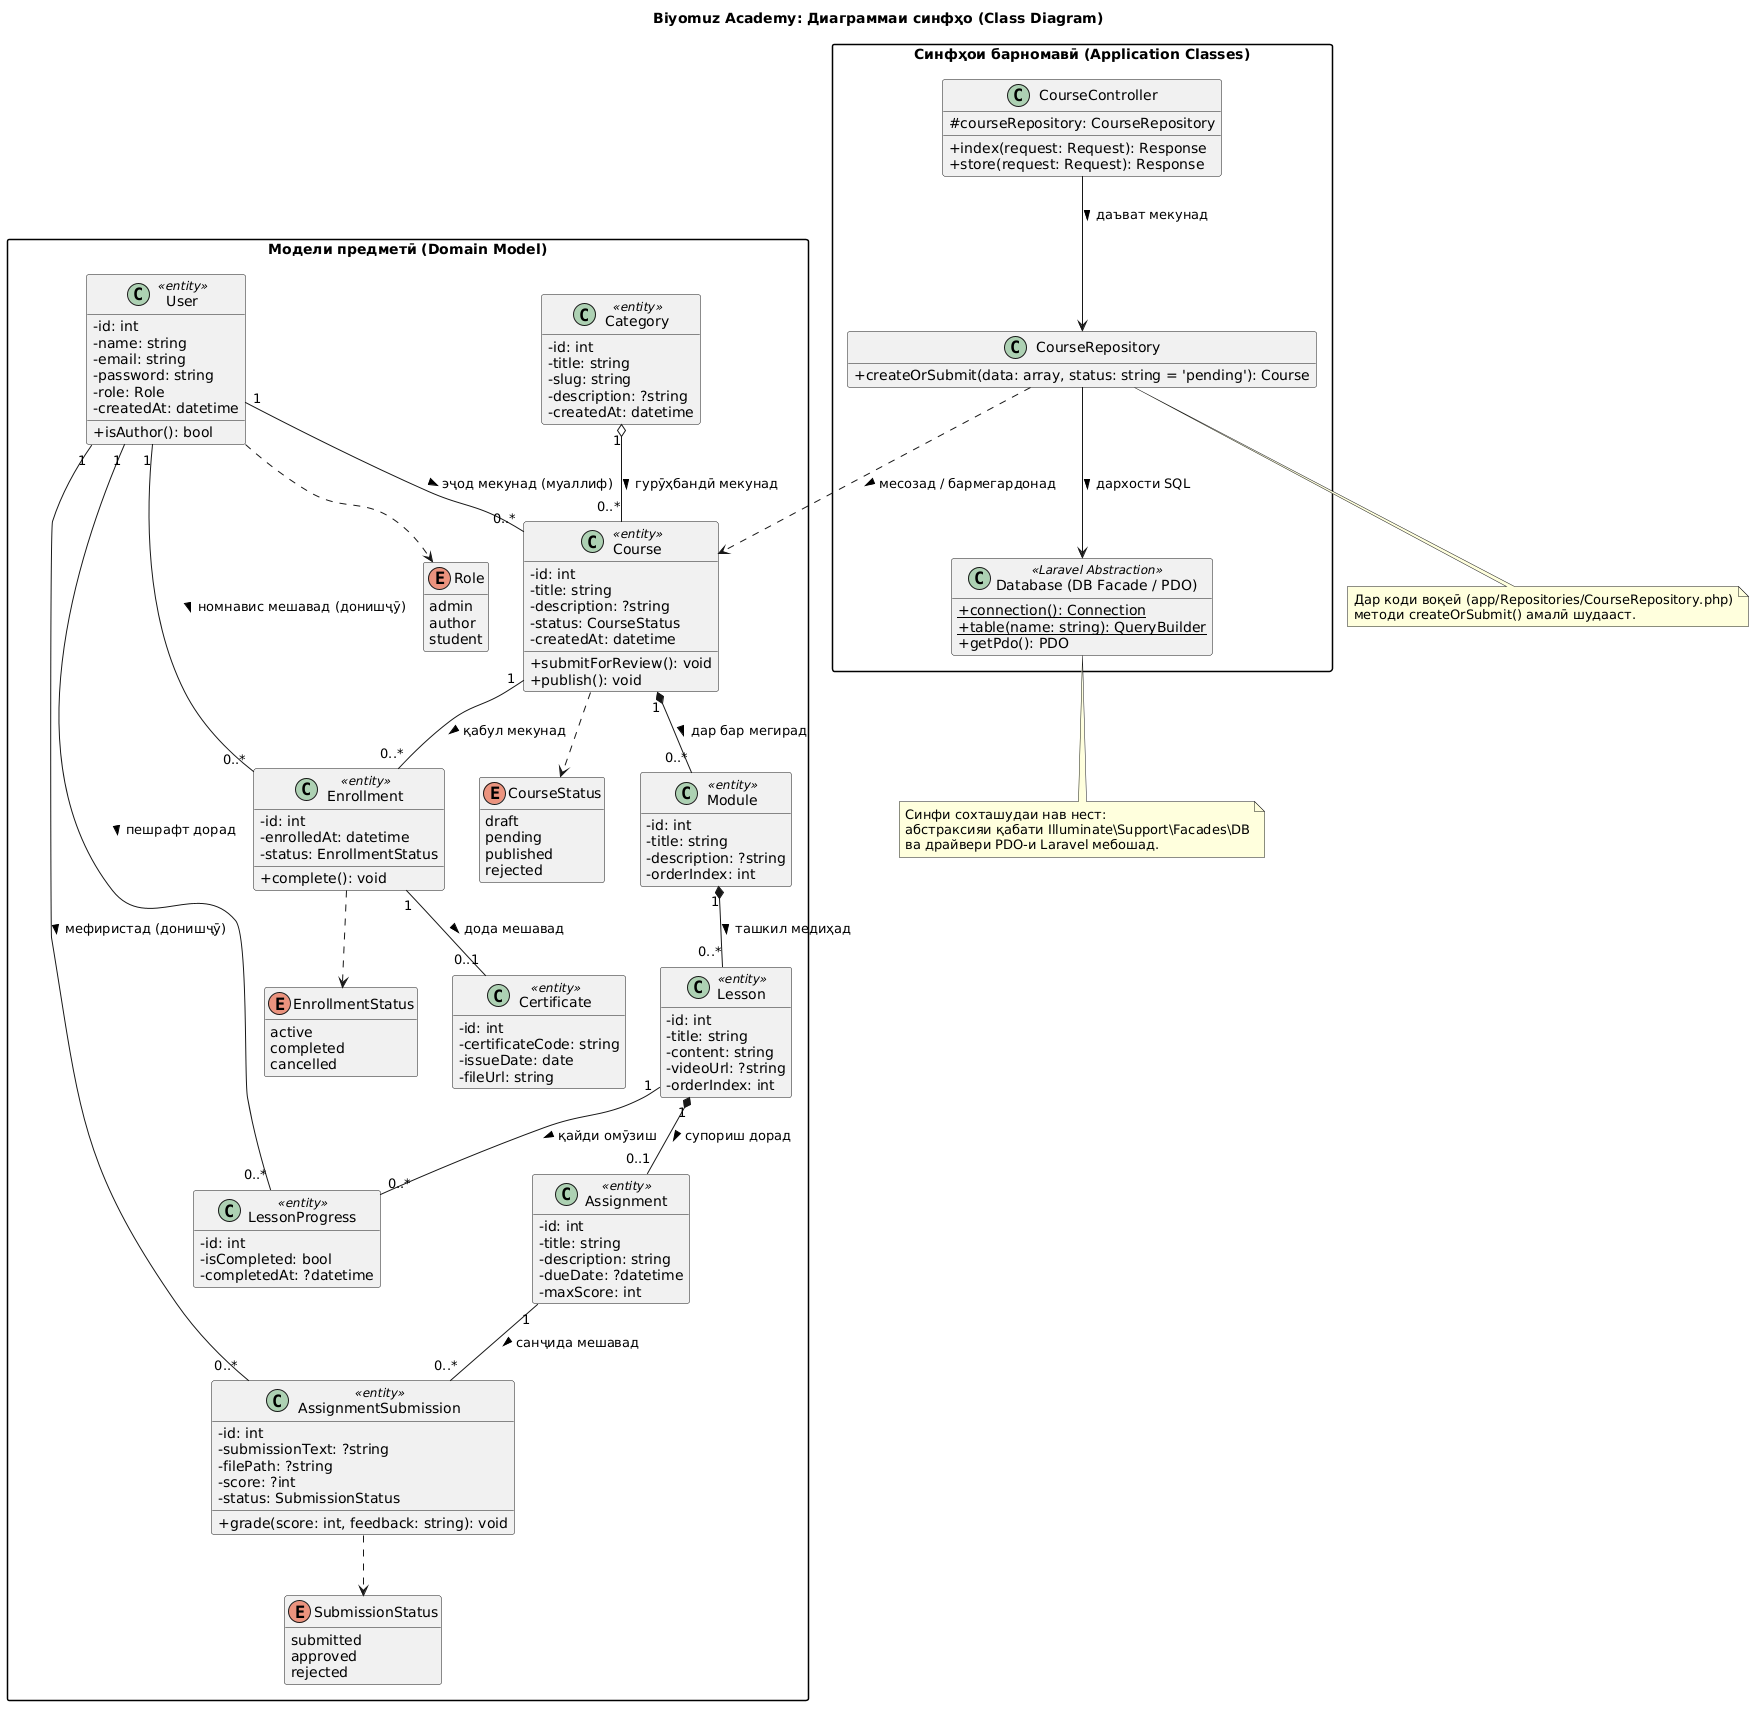

The diagram above was rendered by PlantUML. Its source (embedded in the PNG):
@startuml
title Biyomuz Academy: Диаграммаи синфҳо (Class Diagram)
skinparam classAttributeIconSize 0
skinparam packageStyle rectangle
skinparam shadowing false
hide empty members

package "Модели предметӣ (Domain Model)" {

  enum Role {
    admin
    author
    student
  }

  enum CourseStatus {
    draft
    pending
    published
    rejected
  }

  enum SubmissionStatus {
    submitted
    approved
    rejected
  }

  enum EnrollmentStatus {
    active
    completed
    cancelled
  }

  class User <<entity>> {
    - id: int
    - name: string
    - email: string
    - password: string
    - role: Role
    - createdAt: datetime
    + isAuthor(): bool
  }

  class Category <<entity>> {
    - id: int
    - title: string
    - slug: string
    - description: ?string
    - createdAt: datetime
  }

  class Course <<entity>> {
    - id: int
    - title: string
    - description: ?string
    - status: CourseStatus
    - createdAt: datetime
    + submitForReview(): void
    + publish(): void
  }

  class Module <<entity>> {
    - id: int
    - title: string
    - description: ?string
    - orderIndex: int
  }

  class Lesson <<entity>> {
    - id: int
    - title: string
    - content: string
    - videoUrl: ?string
    - orderIndex: int
  }

  class Enrollment <<entity>> {
    - id: int
    - enrolledAt: datetime
    - status: EnrollmentStatus
    + complete(): void
  }

  class Assignment <<entity>> {
    - id: int
    - title: string
    - description: string
    - dueDate: ?datetime
    - maxScore: int
  }

  class AssignmentSubmission <<entity>> {
    - id: int
    - submissionText: ?string
    - filePath: ?string
    - score: ?int
    - status: SubmissionStatus
    + grade(score: int, feedback: string): void
  }

  class Certificate <<entity>> {
    - id: int
    - certificateCode: string
    - issueDate: date
    - fileUrl: string
  }

  class LessonProgress <<entity>> {
    - id: int
    - isCompleted: bool
    - completedAt: ?datetime
  }
}

' Робитаҳои модели предметӣ бо кратностҳои дақиқ
Category "1" o-- "0..*" Course : гурӯҳбандӣ мекунад >
User "1" -- "0..*" Course : эҷод мекунад (муаллиф) >
Course "1" *-- "0..*" Module : дар бар мегирад >
Module "1" *-- "0..*" Lesson : ташкил медиҳад >
Lesson "1" *-- "0..1" Assignment : супориш дорад >

User "1" -- "0..*" Enrollment : номнавис мешавад (донишҷӯ) >
Course "1" -- "0..*" Enrollment : қабул мекунад >

Assignment "1" -- "0..*" AssignmentSubmission : санҷида мешавад >
User "1" -- "0..*" AssignmentSubmission : мефиристад (донишҷӯ) >

Enrollment "1" -- "0..1" Certificate : дода мешавад >

User "1" -- "0..*" LessonProgress : пешрафт дорад >
Lesson "1" -- "0..*" LessonProgress : қайди омӯзиш >

' Вобастагӣ ба Enum-ҳо
User ..> Role
Course ..> CourseStatus
AssignmentSubmission ..> SubmissionStatus
Enrollment ..> EnrollmentStatus

package "Синфҳои барномавӣ (Application Classes)" {

  class CourseController {
    # courseRepository: CourseRepository
    + index(request: Request): Response
    + store(request: Request): Response
  }

  class CourseRepository {
    + createOrSubmit(data: array, status: string = 'pending'): Course
  }

  class "Database (DB Facade / PDO)" as Database <<Laravel Abstraction>> {
    + {static} connection(): Connection
    + {static} table(name: string): QueryBuilder
    + getPdo(): PDO
  }
}

' Робитаҳои синфҳои барномавӣ
CourseController --> CourseRepository : даъват мекунад >
CourseRepository --> Database : дархости SQL >
CourseRepository ..> Course : месозад / бармегардонад >

note bottom of CourseRepository
  Дар коди воқеӣ (app/Repositories/CourseRepository.php)
  методи createOrSubmit() амалӣ шудааст.
endnote

note bottom of Database
  Синфи сохташудаи нав нест:
  абстраксияи қабати Illuminate\Support\Facades\DB
  ва драйвери PDO-и Laravel мебошад.
endnote
@enduml